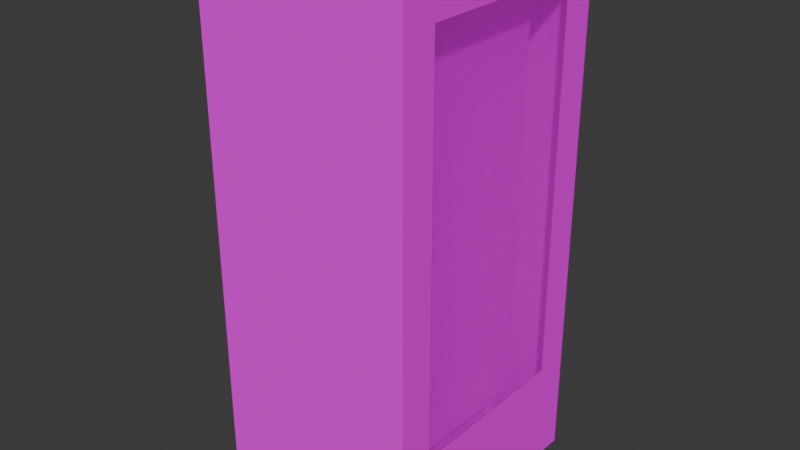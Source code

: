 # Source: fridge.blend  (saved by Blender 4.2.66; exported with 4.5.12 LTS)
import bpy
from mathutils import Matrix  # noqa: F401  (used for matrix-valued properties, if any)

bpy.ops.wm.read_factory_settings(use_empty=True)
scene = bpy.context.scene
scene.name = 'Scene'

# ---- collections
col_collection = bpy.data.collections.new('Collection'); scene.collection.children.link(col_collection)

# ---- images (referenced by path relative to the original .blend; pixels are not part of the script)
import os
ASSET_DIR = os.environ.get("B2B_ASSET_DIR", "")  # directory of the original .blend (textures are referenced by path, not embedded)
HERE = os.path.dirname(os.path.abspath(__file__))  # packed textures are extracted next to this script under _unpacked/

def load_image(name, relpath, width, height, colorspace="sRGB"):
    """Load a texture the original file referenced (path relative to the .blend, or extracted next to this script)."""
    p = next((c for c in (os.path.join(HERE, relpath), os.path.join(ASSET_DIR, relpath)) if relpath and os.path.exists(c)), "")
    if p:
        img = bpy.data.images.load(p, check_existing=True)
        img.name = name
    else:  # same state as the original file: an image datablock whose file is absent (Cycles renders it pink)
        img = bpy.data.images.new(name, width, height)
        img.source = "FILE"
        img.filepath = "//" + (relpath or name)
    img.colorspace_settings.name = colorspace
    return img
img_refrigerator_png = load_image('refrigerator.png', 'refrigerator.png', 1024, 1024, 'sRGB')

# ---- materials (node trees are filled in below, after node groups)
mat_palette = bpy.data.materials.new('palette')
mat_palette.diffuse_color = (1.0, 1.0, 1.0, 1.0)
mat_palette.roughness = 1.0
mat_palette_001 = bpy.data.materials.new('palette.001')
mat_palette_001.diffuse_color = (1.0, 1.0, 1.0, 1.0)
mat_palette_001.roughness = 1.0

# ---- material node trees
mat_palette.use_nodes = True; mat_palette.node_tree.nodes.clear()
_N = mat_palette.node_tree.nodes; _L = mat_palette.node_tree.links
n0 = _N.new('ShaderNodeBsdfPrincipled'); n0.name = 'Principled BSDF'; n0.location = (0, 300)
n0.inputs[2].default_value = 1.0
n0.inputs[13].default_value = 0.0
n1 = _N.new('ShaderNodeOutputMaterial'); n1.name = 'Material Output'; n1.location = (280, 300)
n2 = _N.new('ShaderNodeTexImage'); n2.name = 'Image Texture'; n2.location = (-480, 300)
n2.image = img_refrigerator_png
_L.new(n2.outputs[0], n0.inputs[0])
_L.new(n0.outputs[0], n1.inputs[0])
n1.is_active_output = True
mat_palette_001.use_nodes = True; mat_palette_001.node_tree.nodes.clear()
_N = mat_palette_001.node_tree.nodes; _L = mat_palette_001.node_tree.links
n0 = _N.new('ShaderNodeBsdfPrincipled'); n0.name = 'Principled BSDF'; n0.location = (0, 300)
n0.inputs[2].default_value = 1.0
n0.inputs[4].default_value = 0.5
n0.inputs[13].default_value = 0.0
n1 = _N.new('ShaderNodeOutputMaterial'); n1.name = 'Material Output'; n1.location = (280, 300)
n2 = _N.new('ShaderNodeTexImage'); n2.name = 'Image Texture'; n2.location = (-480, 300)
n2.image = img_refrigerator_png
_L.new(n2.outputs[0], n0.inputs[0])
_L.new(n0.outputs[0], n1.inputs[0])
n1.is_active_output = True

# ---- world
world_world = bpy.data.worlds.new('World'); scene.world = world_world
world_world.use_nodes = True; world_world.node_tree.nodes.clear()
_N = world_world.node_tree.nodes; _L = world_world.node_tree.links
n0 = _N.new('ShaderNodeOutputWorld'); n0.name = 'World Output'; n0.location = (300, 300)
n1 = _N.new('ShaderNodeBackground'); n1.name = 'Background'; n1.location = (10, 300)
n1.inputs[0].default_value = (0.05088, 0.05088, 0.05088, 1.0)
_L.new(n1.outputs[0], n0.inputs[0])
n0.is_active_output = True
world_world.color = (0.05088, 0.05088, 0.05088)
world_world.sun_shadow_jitter_overblur = 0.0

# ---- meshes
me_untitled = bpy.data.meshes.new('Untitled')
me_untitled.from_pydata([(0.3062, 0.003125, -0.35), (0.3062, 0.003125, 0.35), (0.3062, 0.3031, -0.25), (0.3062, 0.3031, 0.25), (0.3062, 1.403, -0.25), (0.3062, 1.403, 0.25), (0.3062, 1.503, -0.35), (0.3062, 1.503, 0.35), (0.00625, 0.2031, -0.25), (0.00625, 0.2031, 0.25), (0.00625, 1.403, -0.25), (0.00625, 1.403, 0.25), (0.2062, 0.2031, -0.25), (0.2062, 0.2031, 0.25), (0.2062, 0.3031, -0.25), (0.2062, 0.3031, 0.25), (0.2062, 1.403, -0.25), (0.2062, 1.403, 0.25), (-0.2938, 0.003125, -0.35), (-0.2938, 0.003125, 0.35), (-0.2938, 1.503, -0.35), (-0.2938, 1.503, 0.35), (0.3062, 0.003125, -0.35), (0.3062, 1.503, -0.35), (0.2062, 0.003125, -0.35), (0.2062, 1.503, -0.35), (-0.2938, 0.003125, -0.35), (-0.2938, 1.503, -0.35), (0.2062, 0.2031, 0.25), (0.2062, 0.3031, 0.25), (0.2062, 1.403, 0.25), (0.00625, 0.2031, 0.25), (0.00625, 1.403, 0.25), (0.2062, 0.2031, -0.25), (0.2062, 0.3031, -0.25), (0.2062, 1.403, -0.25), (0.00625, 0.2031, -0.25), (0.00625, 1.403, -0.25), (0.3062, 0.003125, 0.35), (0.3062, 1.503, 0.35), (0.2062, 0.003125, 0.35), (0.2062, 1.503, 0.35), (-0.2938, 0.003125, 0.35), (-0.2938, 1.503, 0.35), (0.3062, 0.003125, -0.35), (0.2062, 0.003125, -0.35), (-0.2938, 0.003125, -0.35), (0.3062, 0.003125, 0.35), (0.2062, 0.003125, 0.35), (-0.2938, 0.003125, 0.35), (0.2062, 1.403, -0.25), (0.00625, 1.403, -0.25), (0.2062, 1.403, 0.25), (0.00625, 1.403, 0.25), (0.2062, 0.2031, -0.25), (0.00625, 0.2031, -0.25), (0.2062, 0.2031, 0.25), (0.00625, 0.2031, 0.25), (0.3062, 1.503, -0.35), (0.2062, 1.503, -0.35), (-0.2938, 1.503, -0.35), (0.3062, 1.503, 0.35), (0.2062, 1.503, 0.35), (-0.2938, 1.503, 0.35)], [], [(2, 1, 0), (3, 1, 2), (4, 2, 0), (5, 1, 3), (6, 4, 0), (6, 5, 4), (7, 1, 5), (7, 5, 6), (10, 9, 8), (11, 9, 10), (12, 13, 14), (14, 13, 15), (14, 15, 16), (16, 15, 17), (18, 19, 20), (20, 19, 21), (24, 23, 22), (25, 23, 24), (26, 25, 24), (27, 25, 26), (31, 29, 28), (31, 30, 29), (32, 30, 31), (33, 34, 36), (34, 35, 36), (36, 35, 37), (38, 39, 40), (40, 39, 41), (40, 41, 42), (42, 41, 43), (47, 45, 44), (48, 46, 45), (48, 45, 47), (49, 46, 48), (52, 51, 50), (53, 51, 52), (54, 55, 56), (56, 55, 57), (58, 59, 61), (59, 60, 62), (61, 59, 62), (62, 60, 63)])
_uv = me_untitled.uv_layers.new(name='UVMap')
_uv.uv.foreach_set('vector', [0.9746, 0.5, 0.9746, 0.5, 0.9746, 0.5, 0.9746, 0.5, 0.9746, 0.5, 0.9746, 0.5, 0.9746, 0.5, 0.9746, 0.5, 0.9746, 0.5, 0.9746, 0.5, 0.9746, 0.5, 0.9746, 0.5, 0.9746, 0.5, 0.9746, 0.5, 0.9746, 0.5, 0.9746, 0.5, 0.9746, 0.5, 0.9746, 0.5, 0.9746, 0.5, 0.9746, 0.5, 0.9746, 0.5, 0.9746, 0.5, 0.9746, 0.5, 0.9746, 0.5, 0.9707, 0.5, 0.9707, 0.5, 0.9707, 0.5, 0.9707, 0.5, 0.9707, 0.5, 0.9707, 0.5, 0.9746, 0.5, 0.9746, 0.5, 0.9746, 0.5, 0.9746, 0.5, 0.9746, 0.5, 0.9746, 0.5, 0.9785, 0.5, 0.9785, 0.5, 0.9785, 0.5, 0.9785, 0.5, 0.9785, 0.5, 0.9785, 0.5, 0.9707, 0.5, 0.9707, 0.5, 0.9707, 0.5, 0.9707, 0.5, 0.9707, 0.5, 0.9707, 0.5, 0.9746, 0.5, 0.9746, 0.5, 0.9746, 0.5, 0.9746, 0.5, 0.9746, 0.5, 0.9746, 0.5, 0.9707, 0.5, 0.9707, 0.5, 0.9707, 0.5, 0.9707, 0.5, 0.9707, 0.5, 0.9707, 0.5, 0.9707, 0.5, 0.9707, 0.5, 0.9707, 0.5, 0.9707, 0.5, 0.9707, 0.5, 0.9707, 0.5, 0.9707, 0.5, 0.9707, 0.5, 0.9707, 0.5, 0.9707, 0.5, 0.9707, 0.5, 0.9707, 0.5, 0.9707, 0.5, 0.9707, 0.5, 0.9707, 0.5, 0.9707, 0.5, 0.9707, 0.5, 0.9707, 0.5, 0.9746, 0.5, 0.9746, 0.5, 0.9746, 0.5, 0.9746, 0.5, 0.9746, 0.5, 0.9746, 0.5, 0.9707, 0.5, 0.9707, 0.5, 0.9707, 0.5, 0.9707, 0.5, 0.9707, 0.5, 0.9707, 0.5, 0.9746, 0.5, 0.9746, 0.5, 0.9746, 0.5, 0.9707, 0.5, 0.9707, 0.5, 0.9707, 0.5, 0.9746, 0.5, 0.9746, 0.5, 0.9746, 0.5, 0.9707, 0.5, 0.9707, 0.5, 0.9707, 0.5, 0.9707, 0.5, 0.9707, 0.5, 0.9707, 0.5, 0.9707, 0.5, 0.9707, 0.5, 0.9707, 0.5, 0.9707, 0.5, 0.9707, 0.5, 0.9707, 0.5, 0.9707, 0.5, 0.9707, 0.5, 0.9707, 0.5, 0.9746, 0.5, 0.9746, 0.5, 0.9746, 0.5, 0.9707, 0.5, 0.9707, 0.5, 0.9707, 0.5, 0.9746, 0.5, 0.9746, 0.5, 0.9746, 0.5, 0.9707, 0.5, 0.9707, 0.5, 0.9707, 0.5])
me_untitled.materials.append(mat_palette)
me_untitled.update()
me_untitled.normals_split_custom_set([tuple(v) for v in zip(*[iter([1.0, 0.0, 0.0, 1.0, 0.0, 0.0, 1.0, 0.0, 0.0, 1.0, 0.0, 0.0, 1.0, 0.0, 0.0, 1.0, 0.0, 0.0, 1.0, 0.0, 0.0, 1.0, 0.0, 0.0, 1.0, 0.0, 0.0, 1.0, 0.0, 0.0, 1.0, 0.0, 0.0, 1.0, 0.0, 0.0, 1.0, 0.0, 0.0, 1.0, 0.0, 0.0, 1.0, 0.0, 0.0, 1.0, 0.0, 0.0, 1.0, 0.0, 0.0, 1.0, 0.0, 0.0, 1.0, 0.0, 0.0, 1.0, 0.0, 0.0, 1.0, 0.0, 0.0, 1.0, 0.0, 0.0, 1.0, 0.0, 0.0, 1.0, 0.0, 0.0, 1.0, 0.0, 0.0, 1.0, 0.0, 0.0, 1.0, 0.0, 0.0, 1.0, 0.0, 0.0, 1.0, 0.0, 0.0, 1.0, 0.0, 0.0, -1.0, 0.0, 0.0, -1.0, 0.0, 0.0, -1.0, 0.0, 0.0, -1.0, 0.0, 0.0, -1.0, 0.0, 0.0, -1.0, 0.0, 0.0, -1.0, 0.0, 0.0, -1.0, 0.0, 0.0, -1.0, 0.0, 0.0, -1.0, 0.0, 0.0, -1.0, 0.0, 0.0, -1.0, 0.0, 0.0, -1.0, 0.0, 0.0, -1.0, 0.0, 0.0, -1.0, 0.0, 0.0, -1.0, 0.0, 0.0, -1.0, 0.0, 0.0, -1.0, 0.0, 0.0, 0.0, 0.0, -1.0, 0.0, 0.0, -1.0, 0.0, 0.0, -1.0, 0.0, 0.0, -1.0, 0.0, 0.0, -1.0, 0.0, 0.0, -1.0, 0.0, 0.0, -1.0, 0.0, 0.0, -1.0, 0.0, 0.0, -1.0, 0.0, 0.0, -1.0, 0.0, 0.0, -1.0, 0.0, 0.0, -1.0, 0.0, 0.0, -1.0, 0.0, 0.0, -1.0, 0.0, 0.0, -1.0, 0.0, 0.0, -1.0, 0.0, 0.0, -1.0, 0.0, 0.0, -1.0, 0.0, 0.0, -1.0, 0.0, 0.0, -1.0, 0.0, 0.0, -1.0, 0.0, 0.0, 1.0, 0.0, 0.0, 1.0, 0.0, 0.0, 1.0, 0.0, 0.0, 1.0, 0.0, 0.0, 1.0, 0.0, 0.0, 1.0, 0.0, 0.0, 1.0, 0.0, 0.0, 1.0, 0.0, 0.0, 1.0, 0.0, 0.0, 1.0, 0.0, 0.0, 1.0, 0.0, 0.0, 1.0, 0.0, 0.0, 1.0, 0.0, 0.0, 1.0, 0.0, 0.0, 1.0, 0.0, 0.0, 1.0, 0.0, 0.0, 1.0, 0.0, 0.0, 1.0, 0.0, 0.0, 1.0, 0.0, 0.0, 1.0, 0.0, 0.0, 1.0, 0.0, -1.0, 0.0, 0.0, -1.0, 0.0, 0.0, -1.0, 0.0, 0.0, -1.0, 0.0, 0.0, -1.0, 0.0, 0.0, -1.0, 0.0, 0.0, -1.0, 0.0, 0.0, -1.0, 0.0, 0.0, -1.0, 0.0, 0.0, -1.0, 0.0, 0.0, -1.0, 0.0, 0.0, -1.0, 0.0, 0.0, -1.0, 0.0, 0.0, -1.0, 0.0, 0.0, -1.0, 0.0, 0.0, -1.0, 0.0, 0.0, -1.0, 0.0, 0.0, -1.0, 0.0, 0.0, 1.0, 0.0, 0.0, 1.0, 0.0, 0.0, 1.0, 0.0, 0.0, 1.0, 0.0, 0.0, 1.0, 0.0, 0.0, 1.0, 0.0, 0.0, 1.0, 0.0, 0.0, 1.0, 0.0, 0.0, 1.0, 0.0, 0.0, 1.0, 0.0, 0.0, 1.0, 0.0, 0.0, 1.0, 0.0, 0.0, 1.0, 0.0, 0.0, 1.0, 0.0, 0.0, 1.0, 0.0, 0.0, 1.0, 0.0, 0.0, 1.0, 0.0, 0.0, 1.0, 0.0])] * 3)])
me_untitled_001 = bpy.data.meshes.new('Untitled.001')
me_untitled_001.from_pydata([(0.3062, 0.3031, -0.25), (0.3062, 0.3031, 0.25), (0.3062, 1.403, -0.25), (0.3062, 1.403, 0.25)], [], [(2, 1, 0), (3, 1, 2)])
_uv = me_untitled_001.uv_layers.new(name='UVMap')
_uv.uv.foreach_set('vector', [0.9785, 0.5, 0.9785, 0.5, 0.9785, 0.5, 0.9785, 0.5, 0.9785, 0.5, 0.9785, 0.5])
me_untitled_001.materials.append(mat_palette_001)
me_untitled_001.update()
me_untitled_001.normals_split_custom_set([tuple(v) for v in zip(*[iter([1.0, 0.0, 0.0, 1.0, 0.0, 0.0, 1.0, 0.0, 0.0, 1.0, 0.0, 0.0, 1.0, 0.0, 0.0, 1.0, 0.0, 0.0])] * 3)])

# ---- objects
ob_untitled = bpy.data.objects.new('Untitled', me_untitled)
ob_untitled_001 = bpy.data.objects.new('Untitled.001', me_untitled_001)

# ---- transforms, parenting, visibility, modifiers, constraints
ob_untitled.location = (0.0, 0.0, 0.0)
ob_untitled.rotation_euler = (1.571, -0.0, 0.0)
ob_untitled_001.location = (0.0, 0.0, 0.0)
ob_untitled_001.rotation_euler = (1.571, -0.0, 0.0)

# ---- collection membership
col_collection.objects.link(ob_untitled)
col_collection.objects.link(ob_untitled_001)

# ---- scene / render settings (as saved in the file)
scene.frame_start = 1; scene.frame_end = 250; scene.frame_set(1)
scene.render.engine = 'BLENDER_EEVEE_NEXT'
bpy.context.view_layer.update()

# ---- added for rendering (the .blend has no active camera and no usable light): camera, sun
cam_auto = bpy.data.cameras.new('AutoCamera')
cam_auto.lens = 50.0
cam_auto.sensor_width = 36.0
cam_auto.clip_end = 1000.0
ob_auto_camera = bpy.data.objects.new('AutoCamera', cam_auto)
scene.collection.objects.link(ob_auto_camera)
ob_auto_camera.location = (1.63528, -1.95483, 2.05635)
ob_auto_camera.rotation_euler = (1.09748, -7.21219e-08, 0.694738)
scene.camera = ob_auto_camera
light_auto_sun = bpy.data.lights.new('AutoSun', 'SUN')
light_auto_sun.energy = 3.0
light_auto_sun.angle = 0.0523599
ob_auto_sun = bpy.data.objects.new('AutoSun', light_auto_sun)
scene.collection.objects.link(ob_auto_sun)
ob_auto_sun.rotation_euler = (0.872665, 0.174533, 0.523599)
bpy.context.view_layer.update()
